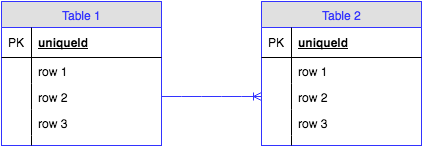

The diagram above was exported from draw.io. Its source (the exported page's mxGraphModel, read from the mxfile embedded in the PNG):
<mxGraphModel dx="954" dy="506" grid="1" gridSize="10" guides="1" tooltips="1" connect="1" arrows="1" fold="1" page="1" pageScale="1" pageWidth="100" pageHeight="200" background="#ffffff" math="0" shadow="0">
  <root>
    <mxCell id="0" />
    <mxCell id="1" parent="0" />
    <mxCell id="2" value="Table 1" style="swimlane;html=1;fontStyle=0;childLayout=stackLayout;horizontal=1;startSize=26;fillColor=#e0e0e0;horizontalStack=0;resizeParent=1;resizeLast=0;collapsible=1;marginBottom=0;swimlaneFillColor=#ffffff;align=center;strokeColor=#3333FF;fontColor=#3333FF;" vertex="1" parent="1">
      <mxGeometry x="40" y="28" width="160" height="144" as="geometry" />
    </mxCell>
    <mxCell id="3" value="uniqueId" style="shape=partialRectangle;top=0;left=0;right=0;bottom=1;html=1;align=left;verticalAlign=middle;fillColor=none;spacingLeft=34;spacingRight=4;whiteSpace=wrap;overflow=hidden;rotatable=0;points=[[0,0.5],[1,0.5]];portConstraint=eastwest;dropTarget=0;fontStyle=5;" vertex="1" parent="2">
      <mxGeometry y="26" width="160" height="30" as="geometry" />
    </mxCell>
    <mxCell id="4" value="PK" style="shape=partialRectangle;top=0;left=0;bottom=0;html=1;fillColor=none;align=left;verticalAlign=middle;spacingLeft=4;spacingRight=4;whiteSpace=wrap;overflow=hidden;rotatable=0;points=[];portConstraint=eastwest;part=1;" vertex="1" connectable="0" parent="3">
      <mxGeometry width="30" height="30" as="geometry" />
    </mxCell>
    <mxCell id="5" value="row 1" style="shape=partialRectangle;top=0;left=0;right=0;bottom=0;html=1;align=left;verticalAlign=top;fillColor=none;spacingLeft=34;spacingRight=4;whiteSpace=wrap;overflow=hidden;rotatable=0;points=[[0,0.5],[1,0.5]];portConstraint=eastwest;dropTarget=0;" vertex="1" parent="2">
      <mxGeometry y="56" width="160" height="26" as="geometry" />
    </mxCell>
    <mxCell id="6" value="" style="shape=partialRectangle;top=0;left=0;bottom=0;html=1;fillColor=none;align=left;verticalAlign=top;spacingLeft=4;spacingRight=4;whiteSpace=wrap;overflow=hidden;rotatable=0;points=[];portConstraint=eastwest;part=1;" vertex="1" connectable="0" parent="5">
      <mxGeometry width="30" height="26" as="geometry" />
    </mxCell>
    <mxCell id="7" value="row 2" style="shape=partialRectangle;top=0;left=0;right=0;bottom=0;html=1;align=left;verticalAlign=top;fillColor=none;spacingLeft=34;spacingRight=4;whiteSpace=wrap;overflow=hidden;rotatable=0;points=[[0,0.5],[1,0.5]];portConstraint=eastwest;dropTarget=0;" vertex="1" parent="2">
      <mxGeometry y="82" width="160" height="26" as="geometry" />
    </mxCell>
    <mxCell id="8" value="" style="shape=partialRectangle;top=0;left=0;bottom=0;html=1;fillColor=none;align=left;verticalAlign=top;spacingLeft=4;spacingRight=4;whiteSpace=wrap;overflow=hidden;rotatable=0;points=[];portConstraint=eastwest;part=1;" vertex="1" connectable="0" parent="7">
      <mxGeometry width="30" height="26" as="geometry" />
    </mxCell>
    <mxCell id="9" value="row 3" style="shape=partialRectangle;top=0;left=0;right=0;bottom=0;html=1;align=left;verticalAlign=top;fillColor=none;spacingLeft=34;spacingRight=4;whiteSpace=wrap;overflow=hidden;rotatable=0;points=[[0,0.5],[1,0.5]];portConstraint=eastwest;dropTarget=0;" vertex="1" parent="2">
      <mxGeometry y="108" width="160" height="26" as="geometry" />
    </mxCell>
    <mxCell id="10" value="" style="shape=partialRectangle;top=0;left=0;bottom=0;html=1;fillColor=none;align=left;verticalAlign=top;spacingLeft=4;spacingRight=4;whiteSpace=wrap;overflow=hidden;rotatable=0;points=[];portConstraint=eastwest;part=1;" vertex="1" connectable="0" parent="9">
      <mxGeometry width="30" height="26" as="geometry" />
    </mxCell>
    <mxCell id="11" value="" style="shape=partialRectangle;top=0;left=0;right=0;bottom=0;html=1;align=left;verticalAlign=top;fillColor=none;spacingLeft=34;spacingRight=4;whiteSpace=wrap;overflow=hidden;rotatable=0;points=[[0,0.5],[1,0.5]];portConstraint=eastwest;dropTarget=0;" vertex="1" parent="2">
      <mxGeometry y="134" width="160" height="10" as="geometry" />
    </mxCell>
    <mxCell id="12" value="" style="shape=partialRectangle;top=0;left=0;bottom=0;html=1;fillColor=none;align=left;verticalAlign=top;spacingLeft=4;spacingRight=4;whiteSpace=wrap;overflow=hidden;rotatable=0;points=[];portConstraint=eastwest;part=1;" vertex="1" connectable="0" parent="11">
      <mxGeometry width="30" height="10" as="geometry" />
    </mxCell>
    <mxCell id="13" value="Table 2" style="swimlane;html=1;fontStyle=0;childLayout=stackLayout;horizontal=1;startSize=26;fillColor=#e0e0e0;horizontalStack=0;resizeParent=1;resizeLast=0;collapsible=1;marginBottom=0;swimlaneFillColor=#ffffff;align=center;strokeColor=#3333FF;fontColor=#3333FF;" vertex="1" parent="1">
      <mxGeometry x="300" y="28" width="160" height="144" as="geometry" />
    </mxCell>
    <mxCell id="14" value="uniqueId" style="shape=partialRectangle;top=0;left=0;right=0;bottom=1;html=1;align=left;verticalAlign=middle;fillColor=none;spacingLeft=34;spacingRight=4;whiteSpace=wrap;overflow=hidden;rotatable=0;points=[[0,0.5],[1,0.5]];portConstraint=eastwest;dropTarget=0;fontStyle=5;" vertex="1" parent="13">
      <mxGeometry y="26" width="160" height="30" as="geometry" />
    </mxCell>
    <mxCell id="15" value="PK" style="shape=partialRectangle;top=0;left=0;bottom=0;html=1;fillColor=none;align=left;verticalAlign=middle;spacingLeft=4;spacingRight=4;whiteSpace=wrap;overflow=hidden;rotatable=0;points=[];portConstraint=eastwest;part=1;" vertex="1" connectable="0" parent="14">
      <mxGeometry width="30" height="30" as="geometry" />
    </mxCell>
    <mxCell id="16" value="row 1" style="shape=partialRectangle;top=0;left=0;right=0;bottom=0;html=1;align=left;verticalAlign=top;fillColor=none;spacingLeft=34;spacingRight=4;whiteSpace=wrap;overflow=hidden;rotatable=0;points=[[0,0.5],[1,0.5]];portConstraint=eastwest;dropTarget=0;" vertex="1" parent="13">
      <mxGeometry y="56" width="160" height="26" as="geometry" />
    </mxCell>
    <mxCell id="17" value="" style="shape=partialRectangle;top=0;left=0;bottom=0;html=1;fillColor=none;align=left;verticalAlign=top;spacingLeft=4;spacingRight=4;whiteSpace=wrap;overflow=hidden;rotatable=0;points=[];portConstraint=eastwest;part=1;" vertex="1" connectable="0" parent="16">
      <mxGeometry width="30" height="26" as="geometry" />
    </mxCell>
    <mxCell id="18" value="row 2" style="shape=partialRectangle;top=0;left=0;right=0;bottom=0;html=1;align=left;verticalAlign=top;fillColor=none;spacingLeft=34;spacingRight=4;whiteSpace=wrap;overflow=hidden;rotatable=0;points=[[0,0.5],[1,0.5]];portConstraint=eastwest;dropTarget=0;" vertex="1" parent="13">
      <mxGeometry y="82" width="160" height="26" as="geometry" />
    </mxCell>
    <mxCell id="19" value="" style="shape=partialRectangle;top=0;left=0;bottom=0;html=1;fillColor=none;align=left;verticalAlign=top;spacingLeft=4;spacingRight=4;whiteSpace=wrap;overflow=hidden;rotatable=0;points=[];portConstraint=eastwest;part=1;" vertex="1" connectable="0" parent="18">
      <mxGeometry width="30" height="26" as="geometry" />
    </mxCell>
    <mxCell id="20" value="row 3" style="shape=partialRectangle;top=0;left=0;right=0;bottom=0;html=1;align=left;verticalAlign=top;fillColor=none;spacingLeft=34;spacingRight=4;whiteSpace=wrap;overflow=hidden;rotatable=0;points=[[0,0.5],[1,0.5]];portConstraint=eastwest;dropTarget=0;" vertex="1" parent="13">
      <mxGeometry y="108" width="160" height="26" as="geometry" />
    </mxCell>
    <mxCell id="21" value="" style="shape=partialRectangle;top=0;left=0;bottom=0;html=1;fillColor=none;align=left;verticalAlign=top;spacingLeft=4;spacingRight=4;whiteSpace=wrap;overflow=hidden;rotatable=0;points=[];portConstraint=eastwest;part=1;" vertex="1" connectable="0" parent="20">
      <mxGeometry width="30" height="26" as="geometry" />
    </mxCell>
    <mxCell id="22" value="" style="shape=partialRectangle;top=0;left=0;right=0;bottom=0;html=1;align=left;verticalAlign=top;fillColor=none;spacingLeft=34;spacingRight=4;whiteSpace=wrap;overflow=hidden;rotatable=0;points=[[0,0.5],[1,0.5]];portConstraint=eastwest;dropTarget=0;" vertex="1" parent="13">
      <mxGeometry y="134" width="160" height="10" as="geometry" />
    </mxCell>
    <mxCell id="23" value="" style="shape=partialRectangle;top=0;left=0;bottom=0;html=1;fillColor=none;align=left;verticalAlign=top;spacingLeft=4;spacingRight=4;whiteSpace=wrap;overflow=hidden;rotatable=0;points=[];portConstraint=eastwest;part=1;" vertex="1" connectable="0" parent="22">
      <mxGeometry width="30" height="10" as="geometry" />
    </mxCell>
    <mxCell id="24" value="" style="edgeStyle=entityRelationEdgeStyle;html=1;endArrow=ERoneToMany;strokeColor=#3333FF;fontColor=#3333FF;entryX=0;entryY=0.5;exitX=1;exitY=0.5;" edge="1" parent="1" source="7" target="18">
      <mxGeometry width="100" height="100" relative="1" as="geometry">
        <mxPoint x="220" y="154" as="sourcePoint" />
        <mxPoint x="320" y="54" as="targetPoint" />
      </mxGeometry>
    </mxCell>
  </root>
</mxGraphModel>